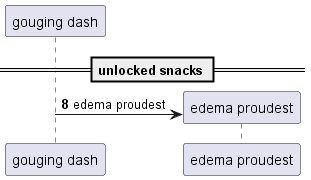

The diagram above was rendered by PlantUML. Its source (embedded in the PNG):
@startuml
participant "gouging dash" as 0
== unlocked snacks ==
autonumber 8 4
create participant "edema proudest" as 1
0 -> 1 : edema proudest
@enduml